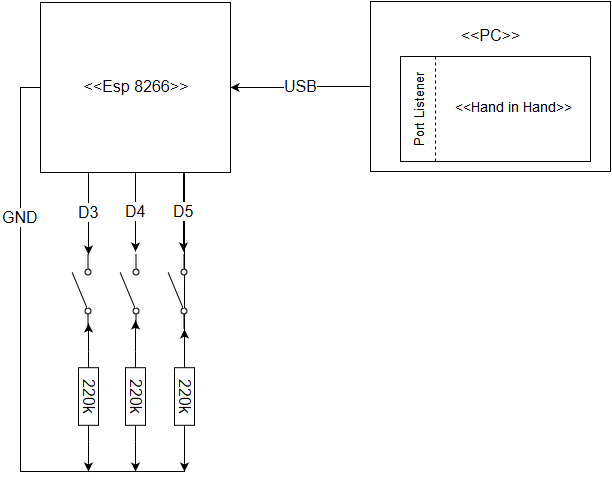

The diagram above was exported from draw.io. Its source (the exported page's mxGraphModel, read from the mxfile embedded in the PNG):
<mxGraphModel dx="1050" dy="556" grid="1" gridSize="10" guides="1" tooltips="1" connect="1" arrows="1" fold="1" page="1" pageScale="1" pageWidth="826" pageHeight="1169" background="#ffffff" math="0" shadow="0">
  <root>
    <mxCell id="0" />
    <mxCell id="1" parent="0" />
    <mxCell id="14" value="USB" style="edgeStyle=orthogonalEdgeStyle;rounded=0;html=1;jettySize=auto;orthogonalLoop=1;fontSize=16;entryX=1;entryY=0.5;" edge="1" parent="1" source="6" target="15">
      <mxGeometry relative="1" as="geometry">
        <mxPoint x="270" y="215" as="targetPoint" />
        <Array as="points" />
      </mxGeometry>
    </mxCell>
    <mxCell id="6" value="&lt;br&gt;&amp;lt;&amp;lt;PC&amp;gt;&amp;gt;&lt;br&gt;&lt;br&gt;&lt;br&gt;" style="whiteSpace=wrap;html=1;verticalAlign=top;fontSize=16;" vertex="1" parent="1">
      <mxGeometry x="410" y="130" width="240" height="170" as="geometry" />
    </mxCell>
    <mxCell id="7" value="&amp;lt;&amp;lt;Hand in Hand&amp;gt;&amp;gt;&amp;nbsp;&amp;nbsp;&amp;nbsp;&amp;nbsp; &lt;br&gt;" style="whiteSpace=wrap;html=1;fontSize=14;align=right;" vertex="1" parent="1">
      <mxGeometry x="440" y="185" width="190" height="105" as="geometry" />
    </mxCell>
    <mxCell id="11" value="" style="line;direction=south;html=1;dashed=1;strokeWidth=1;spacingTop=8;" vertex="1" parent="1">
      <mxGeometry x="470" y="185" width="10" height="105" as="geometry" />
    </mxCell>
    <mxCell id="12" value="Port Listener&lt;br&gt;" style="text;html=1;strokeColor=none;fillColor=none;align=center;verticalAlign=middle;whiteSpace=wrap;overflow=hidden;dashed=1;textDirection=ltr;rotation=-90;fontSize=13;" vertex="1" parent="1">
      <mxGeometry x="411" y="216" width="100" height="44" as="geometry" />
    </mxCell>
    <mxCell id="18" value="GND" style="edgeStyle=orthogonalEdgeStyle;rounded=0;html=1;exitX=0;exitY=0.5;jettySize=auto;orthogonalLoop=1;fontSize=16;entryX=0;entryY=0.5;entryPerimeter=0;" edge="1" parent="1" source="42" target="26">
      <mxGeometry relative="1" as="geometry">
        <mxPoint x="40" y="530" as="targetPoint" />
        <Array as="points">
          <mxPoint x="224" y="216" />
          <mxPoint x="60" y="216" />
          <mxPoint x="60" y="600" />
          <mxPoint x="224" y="600" />
        </Array>
      </mxGeometry>
    </mxCell>
    <mxCell id="19" value="D3" style="edgeStyle=orthogonalEdgeStyle;rounded=0;html=1;exitX=0.25;exitY=1;jettySize=auto;orthogonalLoop=1;fontSize=16;entryX=1;entryY=0.5;entryPerimeter=0;" edge="1" parent="1" source="15" target="24">
      <mxGeometry relative="1" as="geometry">
        <mxPoint x="128" y="380" as="targetPoint" />
        <Array as="points">
          <mxPoint x="128" y="380" />
          <mxPoint x="128" y="380" />
        </Array>
      </mxGeometry>
    </mxCell>
    <mxCell id="20" value="D4" style="edgeStyle=orthogonalEdgeStyle;rounded=0;html=1;exitX=0.5;exitY=1;jettySize=auto;orthogonalLoop=1;fontSize=16;" edge="1" parent="1" source="15">
      <mxGeometry relative="1" as="geometry">
        <mxPoint x="175" y="380" as="targetPoint" />
      </mxGeometry>
    </mxCell>
    <mxCell id="21" value="D5&lt;br&gt;" style="edgeStyle=orthogonalEdgeStyle;rounded=0;html=1;exitX=0.75;exitY=1;jettySize=auto;orthogonalLoop=1;fontSize=16;" edge="1" parent="1" source="15">
      <mxGeometry relative="1" as="geometry">
        <mxPoint x="223" y="380" as="targetPoint" />
        <Array as="points">
          <mxPoint x="223" y="320" />
          <mxPoint x="223" y="320" />
        </Array>
      </mxGeometry>
    </mxCell>
    <mxCell id="15" value="&amp;lt;&amp;lt;Esp 8266&amp;gt;&amp;gt;&lt;br&gt;" style="whiteSpace=wrap;html=1;strokeWidth=1;fontSize=16;align=center;" vertex="1" parent="1">
      <mxGeometry x="80" y="131" width="190" height="170" as="geometry" />
    </mxCell>
    <mxCell id="24" value="" style="verticalLabelPosition=bottom;shadow=0;dashed=0;align=center;fillColor=#ffffff;html=1;verticalAlign=top;strokeWidth=1;shape=mxgraph.electrical.electro-mechanical.simple_switch;fontSize=16;rotation=-90;" vertex="1" parent="1">
      <mxGeometry x="90" y="404" width="75" height="32" as="geometry" />
    </mxCell>
    <mxCell id="25" value="" style="verticalLabelPosition=bottom;shadow=0;dashed=0;align=center;fillColor=#ffffff;html=1;verticalAlign=top;strokeWidth=1;shape=mxgraph.electrical.electro-mechanical.simple_switch;fontSize=16;rotation=-90;" vertex="1" parent="1">
      <mxGeometry x="138" y="404" width="75" height="32" as="geometry" />
    </mxCell>
    <mxCell id="26" value="" style="verticalLabelPosition=bottom;shadow=0;dashed=0;align=center;fillColor=#ffffff;html=1;verticalAlign=top;strokeWidth=1;shape=mxgraph.electrical.electro-mechanical.simple_switch;fontSize=16;rotation=-90;" vertex="1" parent="1">
      <mxGeometry x="186" y="404" width="75" height="32" as="geometry" />
    </mxCell>
    <mxCell id="31" style="edgeStyle=orthogonalEdgeStyle;rounded=1;html=1;jettySize=auto;orthogonalLoop=1;fontSize=16;strokeColor=#000000;" edge="1" parent="1" source="27">
      <mxGeometry relative="1" as="geometry">
        <mxPoint x="128" y="600" as="targetPoint" />
      </mxGeometry>
    </mxCell>
    <mxCell id="37" style="edgeStyle=orthogonalEdgeStyle;rounded=0;html=1;exitX=0;exitY=0.5;exitPerimeter=0;entryX=0.073;entryY=0.516;entryPerimeter=0;jettySize=auto;orthogonalLoop=1;fontSize=16;" edge="1" parent="1" source="27" target="24">
      <mxGeometry relative="1" as="geometry" />
    </mxCell>
    <mxCell id="27" value="220k" style="verticalLabelPosition=middle;shadow=0;dashed=0;align=center;fillColor=#ffffff;html=1;verticalAlign=middle;strokeWidth=1;shape=mxgraph.electrical.resistors.resistor_1;fontSize=16;rotation=90;labelPosition=center;" vertex="1" parent="1">
      <mxGeometry x="83" y="515" width="90" height="20" as="geometry" />
    </mxCell>
    <mxCell id="33" style="edgeStyle=orthogonalEdgeStyle;rounded=0;html=1;jettySize=auto;orthogonalLoop=1;fontSize=16;" edge="1" parent="1" source="32">
      <mxGeometry relative="1" as="geometry">
        <mxPoint x="175" y="600" as="targetPoint" />
      </mxGeometry>
    </mxCell>
    <mxCell id="34" style="edgeStyle=orthogonalEdgeStyle;rounded=0;html=1;entryX=0.113;entryY=0.484;entryPerimeter=0;jettySize=auto;orthogonalLoop=1;fontSize=16;" edge="1" parent="1" source="32" target="25">
      <mxGeometry relative="1" as="geometry" />
    </mxCell>
    <mxCell id="32" value="220k" style="verticalLabelPosition=middle;shadow=0;dashed=0;align=center;fillColor=#ffffff;html=1;verticalAlign=middle;strokeWidth=1;shape=mxgraph.electrical.resistors.resistor_1;fontSize=16;rotation=90;labelPosition=center;" vertex="1" parent="1">
      <mxGeometry x="130" y="515" width="90" height="20" as="geometry" />
    </mxCell>
    <mxCell id="44" style="edgeStyle=orthogonalEdgeStyle;rounded=0;html=1;exitX=1;exitY=0.5;exitPerimeter=0;jettySize=auto;orthogonalLoop=1;fontSize=16;" edge="1" parent="1" source="42">
      <mxGeometry relative="1" as="geometry">
        <mxPoint x="224" y="600" as="targetPoint" />
      </mxGeometry>
    </mxCell>
    <mxCell id="42" value="220k" style="verticalLabelPosition=middle;shadow=0;dashed=0;align=center;fillColor=#ffffff;html=1;verticalAlign=middle;strokeWidth=1;shape=mxgraph.electrical.resistors.resistor_1;fontSize=16;rotation=90;labelPosition=center;" vertex="1" parent="1">
      <mxGeometry x="179" y="515" width="90" height="20" as="geometry" />
    </mxCell>
  </root>
</mxGraphModel>